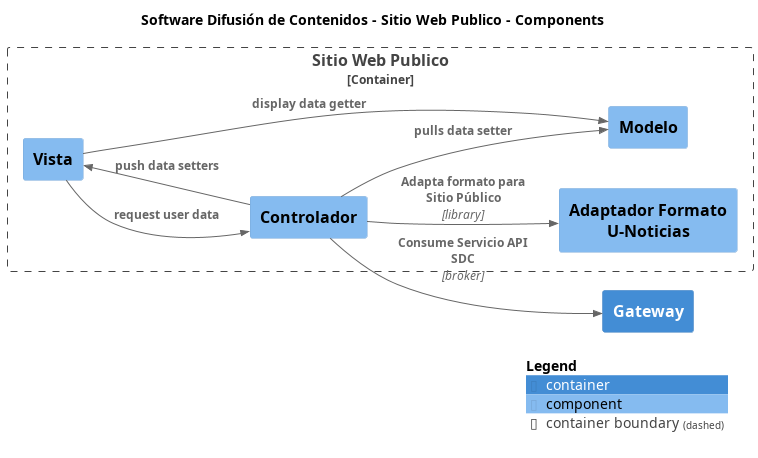

The diagram above was rendered by PlantUML. Its source (embedded in the PNG):
@startuml
set separator none
title Software Difusión de Contenidos - Sitio Web Publico - Components

left to right direction

!include <C4/C4>
!include <C4/C4_Context>
!include <C4/C4_Container>
!include <C4/C4_Component>

Container(SoftwareDifusióndeContenidos.Gateway, "Gateway", "", $tags="")

Container_Boundary("SoftwareDifusióndeContenidos.SitioWebPublico_boundary", "Sitio Web Publico", $tags="") {
  Component(SoftwareDifusióndeContenidos.SitioWebPublico.Modelo, "Modelo", "", $tags="")
  Component(SoftwareDifusióndeContenidos.SitioWebPublico.Vista, "Vista", "", $tags="")
  Component(SoftwareDifusióndeContenidos.SitioWebPublico.Controlador, "Controlador", "", $tags="")
  Component(SoftwareDifusióndeContenidos.SitioWebPublico.AdaptadorFormatoUNoticias, "Adaptador Formato U-Noticias", "", $tags="")
}

Rel_D(SoftwareDifusióndeContenidos.SitioWebPublico.Controlador, SoftwareDifusióndeContenidos.SitioWebPublico.Modelo, "pulls data setter", $tags="")
Rel_D(SoftwareDifusióndeContenidos.SitioWebPublico.Controlador, SoftwareDifusióndeContenidos.SitioWebPublico.Vista, "push data setters", $tags="")
Rel_D(SoftwareDifusióndeContenidos.SitioWebPublico.Vista, SoftwareDifusióndeContenidos.SitioWebPublico.Controlador, "request user data", $tags="")
Rel_D(SoftwareDifusióndeContenidos.SitioWebPublico.Vista, SoftwareDifusióndeContenidos.SitioWebPublico.Modelo, "display data getter", $tags="")
Rel_D(SoftwareDifusióndeContenidos.SitioWebPublico.Controlador, SoftwareDifusióndeContenidos.Gateway, "Consume Servicio API SDC", "broker", $tags="")
Rel_D(SoftwareDifusióndeContenidos.SitioWebPublico.Controlador, SoftwareDifusióndeContenidos.SitioWebPublico.AdaptadorFormatoUNoticias, "Adapta formato para Sitio Público", "library", $tags="")

SHOW_LEGEND(true)
@enduml